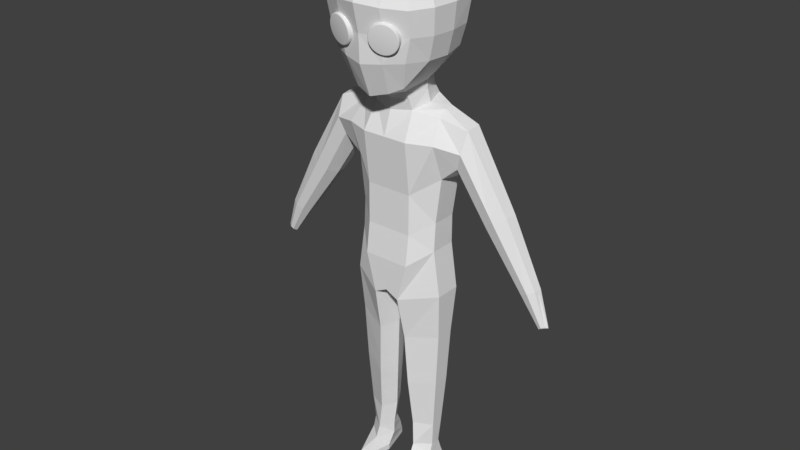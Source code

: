 # Source: PlayerRggedMirrorApplied.blend  (saved by Blender 2.79.0; exported with 4.5.12 LTS)
import bpy
from mathutils import Matrix  # noqa: F401  (used for matrix-valued properties, if any)

bpy.ops.wm.read_factory_settings(use_empty=True)
scene = bpy.context.scene
scene.name = 'Scene'

# ---- collections
col_collection_1 = bpy.data.collections.new('Collection 1'); scene.collection.children.link(col_collection_1)

# ---- world
world_world = bpy.data.worlds.new('World'); scene.world = world_world
world_world.color = (0.05088, 0.05088, 0.05088)
world_world.use_sun_shadow = False
world_world.sun_shadow_jitter_overblur = 0.0
world_world.cycles.sampling_method = 'MANUAL'

# ---- meshes
me_sphere_002 = bpy.data.meshes.new('Sphere.002')
me_sphere_002.from_pydata([(0.0418, 0.6409, 0.5274), (0.1673, 0.6829, 0.4873), (0.2831, 0.7217, 0.422), (0.3845, 0.7556, 0.3343), (0.4677, 0.7835, 0.2273), (0.5296, 0.8042, 0.1053), (0.5676, 0.8169, -0.0271), (0.5805, 0.8212, -0.1648), (0.5676, 0.8169, -0.3025), (0.5296, 0.8042, -0.4349), (0.4677, 0.7835, -0.5569), (0.3845, 0.7556, -0.6639), (0.2831, 0.7217, -0.7516), (0.1673, 0.6829, -0.8168), (0.0418, 0.6409, -0.857), (-0.08877, 0.5972, -0.8706), (-0.08877, 0.5972, 0.541), (-0.2193, 0.5535, 0.5274), (-0.3449, 0.5115, 0.4873), (-0.4606, 0.4727, 0.422), (-0.562, 0.4388, 0.3343), (-0.6453, 0.4109, 0.2273), (-0.7071, 0.3902, 0.1053), (-0.7452, 0.3775, -0.0271), (-0.758, 0.3732, -0.1648), (-0.7452, 0.3775, -0.3025), (-0.7071, 0.3902, -0.4349), (-0.6453, 0.4109, -0.5569), (-0.562, 0.4388, -0.6639), (-0.4606, 0.4727, -0.7516), (-0.3449, 0.5115, -0.8168), (-0.2193, 0.5535, -0.857), (0.1464, 0.3285, 0.5274), (0.153, 0.2781, 0.4783), (0.1517, 0.3101, 0.5237), (0.1549, 0.2941, 0.513), (0.1553, 0.2829, 0.4971), (0.2696, 0.3171, 0.441), (0.2719, 0.3705, 0.4873), (0.2753, 0.323, 0.4587), (0.2778, 0.3353, 0.4737), (0.2766, 0.3519, 0.4837), (0.3771, 0.3531, 0.3804), (0.3876, 0.4092, 0.422), (0.386, 0.3601, 0.3963), (0.3911, 0.3732, 0.4098), (0.3917, 0.3905, 0.4189), (0.4713, 0.3846, 0.2988), (0.4891, 0.4432, 0.3343), (0.4829, 0.3925, 0.3124), (0.4904, 0.4064, 0.3239), (0.4926, 0.4242, 0.3316), (0.5486, 0.4105, 0.1995), (0.5723, 0.4711, 0.2273), (0.5625, 0.4192, 0.2101), (0.5719, 0.4337, 0.2192), (0.5754, 0.4519, 0.2252), (0.6061, 0.4297, 0.08612), (0.6341, 0.4918, 0.1053), (0.6217, 0.439, 0.09346), (0.6325, 0.454, 0.09968), (0.6369, 0.4725, 0.1038), (0.6414, 0.4416, -0.03688), (0.6722, 0.5045, -0.0271), (0.6581, 0.4512, -0.03314), (0.6698, 0.4665, -0.02996), (0.6747, 0.4852, -0.02784), (0.6534, 0.4456, -0.1648), (0.6851, 0.5088, -0.1648), (0.6704, 0.4553, -0.1648), (0.6824, 0.4707, -0.1648), (0.6875, 0.4895, -0.1648), (0.6414, 0.4416, -0.2927), (0.6722, 0.5045, -0.3025), (0.6581, 0.4512, -0.2964), (0.6698, 0.4665, -0.2996), (0.6747, 0.4852, -0.3017), (0.6061, 0.4297, -0.4157), (0.6341, 0.4918, -0.4349), (0.6217, 0.439, -0.423), (0.6325, 0.454, -0.4293), (0.6369, 0.4725, -0.4334), (0.5486, 0.4105, -0.529), (0.5723, 0.4711, -0.5569), (0.5625, 0.4192, -0.5397), (0.5719, 0.4337, -0.5487), (0.5754, 0.4519, -0.5548), (0.4713, 0.3846, -0.6284), (0.4891, 0.4432, -0.6639), (0.4829, 0.3925, -0.642), (0.4904, 0.4064, -0.6535), (0.4926, 0.4242, -0.6612), (0.3771, 0.3531, -0.7099), (0.3876, 0.4092, -0.7516), (0.386, 0.3601, -0.7259), (0.3911, 0.3732, -0.7394), (0.3917, 0.3905, -0.7485), (0.2696, 0.3171, -0.7705), (0.2719, 0.3705, -0.8168), (0.2753, 0.323, -0.7883), (0.2778, 0.3353, -0.8033), (0.2766, 0.3519, -0.8133), (0.1529, 0.2781, -0.8078), (0.1464, 0.3285, -0.857), (0.1553, 0.2829, -0.8267), (0.1549, 0.2941, -0.8426), (0.1517, 0.3101, -0.8533), (-0.08964, 0.1969, 0.4783), (-0.1148, 0.2411, 0.5274), (-0.09439, 0.1993, 0.4971), (-0.1008, 0.2085, 0.513), (-0.108, 0.2232, 0.5237), (-0.2403, 0.199, 0.4873), (-0.2063, 0.1578, 0.441), (-0.2329, 0.1814, 0.4837), (-0.2238, 0.1674, 0.4737), (-0.2144, 0.1591, 0.4587), (-0.356, 0.1603, 0.422), (-0.3138, 0.1218, 0.3804), (-0.3479, 0.1429, 0.4189), (-0.3371, 0.1294, 0.4098), (-0.3251, 0.122, 0.3963), (-0.4574, 0.1263, 0.3343), (-0.408, 0.09029, 0.2988), (-0.4488, 0.1091, 0.3316), (-0.4364, 0.09619, 0.3239), (-0.422, 0.08958, 0.3124), (-0.5407, 0.09848, 0.2273), (-0.4853, 0.0644, 0.1995), (-0.5316, 0.08138, 0.2252), (-0.5179, 0.0689, 0.2192), (-0.5016, 0.06294, 0.2101), (-0.6025, 0.07777, 0.1053), (-0.5428, 0.04517, 0.08612), (-0.5931, 0.06079, 0.1038), (-0.5784, 0.04863, 0.09968), (-0.5608, 0.04314, 0.09346), (-0.6406, 0.06503, -0.0271), (-0.5781, 0.03332, -0.03688), (-0.631, 0.04811, -0.02784), (-0.6157, 0.03614, -0.02996), (-0.5972, 0.03095, -0.03313), (-0.6535, 0.06072, -0.1648), (-0.5901, 0.02933, -0.1648), (-0.6438, 0.04383, -0.1648), (-0.6283, 0.03193, -0.1648), (-0.6095, 0.02684, -0.1648), (-0.6406, 0.06503, -0.3025), (-0.5781, 0.03332, -0.2927), (-0.631, 0.04811, -0.3017), (-0.6157, 0.03614, -0.2996), (-0.5972, 0.03095, -0.2964), (-0.6025, 0.07777, -0.4349), (-0.5428, 0.04517, -0.4157), (-0.5931, 0.06079, -0.4334), (-0.5784, 0.04863, -0.4293), (-0.5608, 0.04314, -0.423), (-0.5407, 0.09848, -0.5569), (-0.4853, 0.0644, -0.529), (-0.5316, 0.08138, -0.5548), (-0.5179, 0.0689, -0.5487), (-0.5016, 0.06294, -0.5397), (-0.4574, 0.1263, -0.6639), (-0.408, 0.09029, -0.6284), (-0.4488, 0.1091, -0.6612), (-0.4364, 0.09619, -0.6535), (-0.422, 0.08958, -0.642), (-0.356, 0.1603, -0.7516), (-0.3138, 0.1218, -0.7099), (-0.3479, 0.1429, -0.7485), (-0.3371, 0.1294, -0.7394), (-0.3251, 0.122, -0.7259), (-0.2403, 0.199, -0.8168), (-0.2063, 0.1578, -0.7705), (-0.2329, 0.1814, -0.8133), (-0.2238, 0.1674, -0.8033), (-0.2144, 0.1591, -0.7883), (-0.1148, 0.2411, -0.857), (-0.08964, 0.1969, -0.8078), (-0.108, 0.2232, -0.8533), (-0.1008, 0.2085, -0.8426), (-0.09439, 0.1993, -0.8267), (0.01582, 0.2848, 0.541), (0.03165, 0.2375, 0.4909), (0.02188, 0.2667, 0.5372), (0.02702, 0.2513, 0.5263), (0.03045, 0.2411, 0.51), (0.03165, 0.2375, -0.8204), (0.01582, 0.2848, -0.8706), (0.03045, 0.2411, -0.8396), (0.02702, 0.2513, -0.8559), (0.02188, 0.2667, -0.8668)], [], [(1, 2, 3, 4, 5, 6, 7, 8, 9, 10, 11, 12, 13, 14, 15, 31, 30, 29, 28, 27, 26, 25, 24, 23, 22, 21, 20, 19, 18, 17, 16, 0), (0, 16, 182, 32), (13, 12, 93, 98), (29, 30, 172, 167), (14, 13, 98, 103), (30, 31, 177, 172), (15, 14, 103, 188), (37, 33, 183, 107, 113, 118, 123, 128, 133, 138, 143, 148, 153, 158, 163, 168, 173, 178, 187, 102, 97, 92, 87, 82, 77, 72, 67, 62, 57, 52, 47, 42), (31, 15, 188, 177), (16, 17, 108, 182), (3, 2, 43, 48), (2, 1, 38, 43), (19, 20, 122, 117), (4, 3, 48, 53), (17, 18, 112, 108), (20, 21, 127, 122), (5, 4, 53, 58), (18, 19, 117, 112), (21, 22, 132, 127), (6, 5, 58, 63), (22, 23, 137, 132), (7, 6, 63, 68), (23, 24, 142, 137), (8, 7, 68, 73), (24, 25, 147, 142), (9, 8, 73, 78), (25, 26, 152, 147), (10, 9, 78, 83), (26, 27, 157, 152), (11, 10, 83, 88), (27, 28, 162, 157), (12, 11, 88, 93), (28, 29, 167, 162), (33, 37, 39, 36), (36, 39, 40, 35), (35, 40, 41, 34), (34, 41, 38, 32), (37, 42, 44, 39), (39, 44, 45, 40), (40, 45, 46, 41), (41, 46, 43, 38), (42, 47, 49, 44), (44, 49, 50, 45), (45, 50, 51, 46), (46, 51, 48, 43), (47, 52, 54, 49), (49, 54, 55, 50), (50, 55, 56, 51), (51, 56, 53, 48), (52, 57, 59, 54), (54, 59, 60, 55), (55, 60, 61, 56), (56, 61, 58, 53), (57, 62, 64, 59), (59, 64, 65, 60), (60, 65, 66, 61), (61, 66, 63, 58), (62, 67, 69, 64), (64, 69, 70, 65), (65, 70, 71, 66), (66, 71, 68, 63), (67, 72, 74, 69), (69, 74, 75, 70), (70, 75, 76, 71), (71, 76, 73, 68), (72, 77, 79, 74), (74, 79, 80, 75), (75, 80, 81, 76), (76, 81, 78, 73), (77, 82, 84, 79), (79, 84, 85, 80), (80, 85, 86, 81), (81, 86, 83, 78), (82, 87, 89, 84), (84, 89, 90, 85), (85, 90, 91, 86), (86, 91, 88, 83), (87, 92, 94, 89), (89, 94, 95, 90), (90, 95, 96, 91), (91, 96, 93, 88), (92, 97, 99, 94), (94, 99, 100, 95), (95, 100, 101, 96), (96, 101, 98, 93), (97, 102, 104, 99), (99, 104, 105, 100), (100, 105, 106, 101), (101, 106, 103, 98), (108, 112, 114, 111), (111, 114, 115, 110), (110, 115, 116, 109), (109, 116, 113, 107), (112, 117, 119, 114), (114, 119, 120, 115), (115, 120, 121, 116), (116, 121, 118, 113), (117, 122, 124, 119), (119, 124, 125, 120), (120, 125, 126, 121), (121, 126, 123, 118), (122, 127, 129, 124), (124, 129, 130, 125), (125, 130, 131, 126), (126, 131, 128, 123), (127, 132, 134, 129), (129, 134, 135, 130), (130, 135, 136, 131), (131, 136, 133, 128), (132, 137, 139, 134), (134, 139, 140, 135), (135, 140, 141, 136), (136, 141, 138, 133), (137, 142, 144, 139), (139, 144, 145, 140), (140, 145, 146, 141), (141, 146, 143, 138), (142, 147, 149, 144), (144, 149, 150, 145), (145, 150, 151, 146), (146, 151, 148, 143), (147, 152, 154, 149), (149, 154, 155, 150), (150, 155, 156, 151), (151, 156, 153, 148), (152, 157, 159, 154), (154, 159, 160, 155), (155, 160, 161, 156), (156, 161, 158, 153), (157, 162, 164, 159), (159, 164, 165, 160), (160, 165, 166, 161), (161, 166, 163, 158), (162, 167, 169, 164), (164, 169, 170, 165), (165, 170, 171, 166), (166, 171, 168, 163), (167, 172, 174, 169), (169, 174, 175, 170), (170, 175, 176, 171), (171, 176, 173, 168), (172, 177, 179, 174), (174, 179, 180, 175), (175, 180, 181, 176), (176, 181, 178, 173), (183, 33, 36, 186), (186, 36, 35, 185), (185, 35, 34, 184), (184, 34, 32, 182), (102, 187, 189, 104), (104, 189, 190, 105), (105, 190, 191, 106), (106, 191, 188, 103), (182, 108, 111, 184), (184, 111, 110, 185), (185, 110, 109, 186), (186, 109, 107, 183), (177, 188, 191, 179), (179, 191, 190, 180), (180, 190, 189, 181), (181, 189, 187, 178), (1, 0, 32, 38)])
me_sphere_002.polygons.foreach_set('use_smooth', [True] * 162)
me_sphere_002.use_remesh_preserve_volume = False
me_sphere_002.use_remesh_preserve_attributes = False
me_sphere_002.use_mirror_vertex_groups = False
me_sphere_002.update()
me_sphere_001 = bpy.data.meshes.new('Sphere.001')
me_sphere_001.from_pydata([(0.0418, 0.6409, 0.5274), (0.1673, 0.6829, 0.4873), (0.2831, 0.7217, 0.422), (0.3845, 0.7556, 0.3343), (0.4677, 0.7835, 0.2273), (0.5296, 0.8042, 0.1053), (0.5676, 0.8169, -0.0271), (0.5805, 0.8212, -0.1648), (0.5676, 0.8169, -0.3025), (0.5296, 0.8042, -0.4349), (0.4677, 0.7835, -0.5569), (0.3845, 0.7556, -0.6639), (0.2831, 0.7217, -0.7516), (0.1673, 0.6829, -0.8168), (0.0418, 0.6409, -0.857), (-0.08877, 0.5972, -0.8706), (-0.08877, 0.5972, 0.541), (-0.2193, 0.5535, 0.5274), (-0.3449, 0.5115, 0.4873), (-0.4606, 0.4727, 0.422), (-0.562, 0.4388, 0.3343), (-0.6453, 0.4109, 0.2273), (-0.7071, 0.3902, 0.1053), (-0.7452, 0.3775, -0.0271), (-0.758, 0.3732, -0.1648), (-0.7452, 0.3775, -0.3025), (-0.7071, 0.3902, -0.4349), (-0.6453, 0.4109, -0.5569), (-0.562, 0.4388, -0.6639), (-0.4606, 0.4727, -0.7516), (-0.3449, 0.5115, -0.8168), (-0.2193, 0.5535, -0.857), (0.1464, 0.3285, 0.5274), (0.153, 0.2781, 0.4783), (0.1517, 0.3101, 0.5237), (0.1549, 0.2941, 0.513), (0.1553, 0.2829, 0.4971), (0.2696, 0.3171, 0.441), (0.2719, 0.3705, 0.4873), (0.2753, 0.323, 0.4587), (0.2778, 0.3353, 0.4737), (0.2766, 0.3519, 0.4837), (0.3771, 0.3531, 0.3804), (0.3876, 0.4092, 0.422), (0.386, 0.3601, 0.3963), (0.3911, 0.3732, 0.4098), (0.3917, 0.3905, 0.4189), (0.4713, 0.3846, 0.2988), (0.4891, 0.4432, 0.3343), (0.4829, 0.3925, 0.3124), (0.4904, 0.4064, 0.3239), (0.4926, 0.4242, 0.3316), (0.5486, 0.4105, 0.1995), (0.5723, 0.4711, 0.2273), (0.5625, 0.4192, 0.2101), (0.5719, 0.4337, 0.2192), (0.5754, 0.4519, 0.2252), (0.6061, 0.4297, 0.08612), (0.6341, 0.4918, 0.1053), (0.6217, 0.439, 0.09346), (0.6325, 0.454, 0.09968), (0.6369, 0.4725, 0.1038), (0.6414, 0.4416, -0.03688), (0.6722, 0.5045, -0.0271), (0.6581, 0.4512, -0.03314), (0.6698, 0.4665, -0.02996), (0.6747, 0.4852, -0.02784), (0.6534, 0.4456, -0.1648), (0.6851, 0.5088, -0.1648), (0.6704, 0.4553, -0.1648), (0.6824, 0.4707, -0.1648), (0.6875, 0.4895, -0.1648), (0.6414, 0.4416, -0.2927), (0.6722, 0.5045, -0.3025), (0.6581, 0.4512, -0.2964), (0.6698, 0.4665, -0.2996), (0.6747, 0.4852, -0.3017), (0.6061, 0.4297, -0.4157), (0.6341, 0.4918, -0.4349), (0.6217, 0.439, -0.423), (0.6325, 0.454, -0.4293), (0.6369, 0.4725, -0.4334), (0.5486, 0.4105, -0.529), (0.5723, 0.4711, -0.5569), (0.5625, 0.4192, -0.5397), (0.5719, 0.4337, -0.5487), (0.5754, 0.4519, -0.5548), (0.4713, 0.3846, -0.6284), (0.4891, 0.4432, -0.6639), (0.4829, 0.3925, -0.642), (0.4904, 0.4064, -0.6535), (0.4926, 0.4242, -0.6612), (0.3771, 0.3531, -0.7099), (0.3876, 0.4092, -0.7516), (0.386, 0.3601, -0.7259), (0.3911, 0.3732, -0.7394), (0.3917, 0.3905, -0.7485), (0.2696, 0.3171, -0.7705), (0.2719, 0.3705, -0.8168), (0.2753, 0.323, -0.7883), (0.2778, 0.3353, -0.8033), (0.2766, 0.3519, -0.8133), (0.1529, 0.2781, -0.8078), (0.1464, 0.3285, -0.857), (0.1553, 0.2829, -0.8267), (0.1549, 0.2941, -0.8426), (0.1517, 0.3101, -0.8533), (-0.08964, 0.1969, 0.4783), (-0.1148, 0.2411, 0.5274), (-0.09439, 0.1993, 0.4971), (-0.1008, 0.2085, 0.513), (-0.108, 0.2232, 0.5237), (-0.2403, 0.199, 0.4873), (-0.2063, 0.1578, 0.441), (-0.2329, 0.1814, 0.4837), (-0.2238, 0.1674, 0.4737), (-0.2144, 0.1591, 0.4587), (-0.356, 0.1603, 0.422), (-0.3138, 0.1218, 0.3804), (-0.3479, 0.1429, 0.4189), (-0.3371, 0.1294, 0.4098), (-0.3251, 0.122, 0.3963), (-0.4574, 0.1263, 0.3343), (-0.408, 0.09029, 0.2988), (-0.4488, 0.1091, 0.3316), (-0.4364, 0.09619, 0.3239), (-0.422, 0.08958, 0.3124), (-0.5407, 0.09848, 0.2273), (-0.4853, 0.0644, 0.1995), (-0.5316, 0.08138, 0.2252), (-0.5179, 0.0689, 0.2192), (-0.5016, 0.06294, 0.2101), (-0.6025, 0.07777, 0.1053), (-0.5428, 0.04517, 0.08612), (-0.5931, 0.06079, 0.1038), (-0.5784, 0.04863, 0.09968), (-0.5608, 0.04314, 0.09346), (-0.6406, 0.06503, -0.0271), (-0.5781, 0.03332, -0.03688), (-0.631, 0.04811, -0.02784), (-0.6157, 0.03614, -0.02996), (-0.5972, 0.03095, -0.03313), (-0.6535, 0.06072, -0.1648), (-0.5901, 0.02933, -0.1648), (-0.6438, 0.04383, -0.1648), (-0.6283, 0.03193, -0.1648), (-0.6095, 0.02684, -0.1648), (-0.6406, 0.06503, -0.3025), (-0.5781, 0.03332, -0.2927), (-0.631, 0.04811, -0.3017), (-0.6157, 0.03614, -0.2996), (-0.5972, 0.03095, -0.2964), (-0.6025, 0.07777, -0.4349), (-0.5428, 0.04517, -0.4157), (-0.5931, 0.06079, -0.4334), (-0.5784, 0.04863, -0.4293), (-0.5608, 0.04314, -0.423), (-0.5407, 0.09848, -0.5569), (-0.4853, 0.0644, -0.529), (-0.5316, 0.08138, -0.5548), (-0.5179, 0.0689, -0.5487), (-0.5016, 0.06294, -0.5397), (-0.4574, 0.1263, -0.6639), (-0.408, 0.09029, -0.6284), (-0.4488, 0.1091, -0.6612), (-0.4364, 0.09619, -0.6535), (-0.422, 0.08958, -0.642), (-0.356, 0.1603, -0.7516), (-0.3138, 0.1218, -0.7099), (-0.3479, 0.1429, -0.7485), (-0.3371, 0.1294, -0.7394), (-0.3251, 0.122, -0.7259), (-0.2403, 0.199, -0.8168), (-0.2063, 0.1578, -0.7705), (-0.2329, 0.1814, -0.8133), (-0.2238, 0.1674, -0.8033), (-0.2144, 0.1591, -0.7883), (-0.1148, 0.2411, -0.857), (-0.08964, 0.1969, -0.8078), (-0.108, 0.2232, -0.8533), (-0.1008, 0.2085, -0.8426), (-0.09439, 0.1993, -0.8267), (0.01582, 0.2848, 0.541), (0.03165, 0.2375, 0.4909), (0.02188, 0.2667, 0.5372), (0.02702, 0.2513, 0.5263), (0.03045, 0.2411, 0.51), (0.03165, 0.2375, -0.8204), (0.01582, 0.2848, -0.8706), (0.03045, 0.2411, -0.8396), (0.02702, 0.2513, -0.8559), (0.02188, 0.2667, -0.8668)], [], [(1, 2, 3, 4, 5, 6, 7, 8, 9, 10, 11, 12, 13, 14, 15, 31, 30, 29, 28, 27, 26, 25, 24, 23, 22, 21, 20, 19, 18, 17, 16, 0), (0, 16, 182, 32), (13, 12, 93, 98), (29, 30, 172, 167), (14, 13, 98, 103), (30, 31, 177, 172), (15, 14, 103, 188), (37, 33, 183, 107, 113, 118, 123, 128, 133, 138, 143, 148, 153, 158, 163, 168, 173, 178, 187, 102, 97, 92, 87, 82, 77, 72, 67, 62, 57, 52, 47, 42), (31, 15, 188, 177), (16, 17, 108, 182), (3, 2, 43, 48), (2, 1, 38, 43), (19, 20, 122, 117), (4, 3, 48, 53), (17, 18, 112, 108), (20, 21, 127, 122), (5, 4, 53, 58), (18, 19, 117, 112), (21, 22, 132, 127), (6, 5, 58, 63), (22, 23, 137, 132), (7, 6, 63, 68), (23, 24, 142, 137), (8, 7, 68, 73), (24, 25, 147, 142), (9, 8, 73, 78), (25, 26, 152, 147), (10, 9, 78, 83), (26, 27, 157, 152), (11, 10, 83, 88), (27, 28, 162, 157), (12, 11, 88, 93), (28, 29, 167, 162), (33, 37, 39, 36), (36, 39, 40, 35), (35, 40, 41, 34), (34, 41, 38, 32), (37, 42, 44, 39), (39, 44, 45, 40), (40, 45, 46, 41), (41, 46, 43, 38), (42, 47, 49, 44), (44, 49, 50, 45), (45, 50, 51, 46), (46, 51, 48, 43), (47, 52, 54, 49), (49, 54, 55, 50), (50, 55, 56, 51), (51, 56, 53, 48), (52, 57, 59, 54), (54, 59, 60, 55), (55, 60, 61, 56), (56, 61, 58, 53), (57, 62, 64, 59), (59, 64, 65, 60), (60, 65, 66, 61), (61, 66, 63, 58), (62, 67, 69, 64), (64, 69, 70, 65), (65, 70, 71, 66), (66, 71, 68, 63), (67, 72, 74, 69), (69, 74, 75, 70), (70, 75, 76, 71), (71, 76, 73, 68), (72, 77, 79, 74), (74, 79, 80, 75), (75, 80, 81, 76), (76, 81, 78, 73), (77, 82, 84, 79), (79, 84, 85, 80), (80, 85, 86, 81), (81, 86, 83, 78), (82, 87, 89, 84), (84, 89, 90, 85), (85, 90, 91, 86), (86, 91, 88, 83), (87, 92, 94, 89), (89, 94, 95, 90), (90, 95, 96, 91), (91, 96, 93, 88), (92, 97, 99, 94), (94, 99, 100, 95), (95, 100, 101, 96), (96, 101, 98, 93), (97, 102, 104, 99), (99, 104, 105, 100), (100, 105, 106, 101), (101, 106, 103, 98), (108, 112, 114, 111), (111, 114, 115, 110), (110, 115, 116, 109), (109, 116, 113, 107), (112, 117, 119, 114), (114, 119, 120, 115), (115, 120, 121, 116), (116, 121, 118, 113), (117, 122, 124, 119), (119, 124, 125, 120), (120, 125, 126, 121), (121, 126, 123, 118), (122, 127, 129, 124), (124, 129, 130, 125), (125, 130, 131, 126), (126, 131, 128, 123), (127, 132, 134, 129), (129, 134, 135, 130), (130, 135, 136, 131), (131, 136, 133, 128), (132, 137, 139, 134), (134, 139, 140, 135), (135, 140, 141, 136), (136, 141, 138, 133), (137, 142, 144, 139), (139, 144, 145, 140), (140, 145, 146, 141), (141, 146, 143, 138), (142, 147, 149, 144), (144, 149, 150, 145), (145, 150, 151, 146), (146, 151, 148, 143), (147, 152, 154, 149), (149, 154, 155, 150), (150, 155, 156, 151), (151, 156, 153, 148), (152, 157, 159, 154), (154, 159, 160, 155), (155, 160, 161, 156), (156, 161, 158, 153), (157, 162, 164, 159), (159, 164, 165, 160), (160, 165, 166, 161), (161, 166, 163, 158), (162, 167, 169, 164), (164, 169, 170, 165), (165, 170, 171, 166), (166, 171, 168, 163), (167, 172, 174, 169), (169, 174, 175, 170), (170, 175, 176, 171), (171, 176, 173, 168), (172, 177, 179, 174), (174, 179, 180, 175), (175, 180, 181, 176), (176, 181, 178, 173), (183, 33, 36, 186), (186, 36, 35, 185), (185, 35, 34, 184), (184, 34, 32, 182), (102, 187, 189, 104), (104, 189, 190, 105), (105, 190, 191, 106), (106, 191, 188, 103), (182, 108, 111, 184), (184, 111, 110, 185), (185, 110, 109, 186), (186, 109, 107, 183), (177, 188, 191, 179), (179, 191, 190, 180), (180, 190, 189, 181), (181, 189, 187, 178), (1, 0, 32, 38)])
me_sphere_001.polygons.foreach_set('use_smooth', [True] * 162)
me_sphere_001.use_remesh_preserve_volume = False
me_sphere_001.use_remesh_preserve_attributes = False
me_sphere_001.use_mirror_vertex_groups = False
me_sphere_001.update()
me_cube_001 = bpy.data.meshes.new('Cube.001')
me_cube_001.from_pydata([(1.177, -0.1931, 7.116), (1.334, -0.1393, 9.168), (1.177, 0.5443, 7.116), (1.334, 0.5911, 9.192), (1.177, 0.4291, 10.93), (1.177, -0.0549, 10.72), (1.177, 0.5443, 7.916), (1.177, -0.1432, 7.916), (1.317, -0.4886, 10.15), (1.177, 0.7961, 10.15), (0.5175, 1.053, 8.684), (0.6504, -0.6993, 6.706), (0.5175, 1.0, 6.706), (0.6504, -0.5754, 8.684), (0.5412, 0.7458, 11.03), (0.5745, -0.3515, 10.87), (0.6504, -0.5843, 7.563), (0.5175, 1.0, 7.563), (0.5175, 1.142, 10.15), (0.6504, -0.7402, 10.15), (1.366, -0.1931, 5.839), (1.366, 0.5443, 5.839), (0.3732, -0.6993, 5.618), (0.3732, 1.0, 5.618), (1.098, -0.008841, 1.516), (1.098, 0.347, 1.516), (0.5723, -0.2531, 1.516), (0.5723, 0.5669, 1.516), (1.294, -0.09246, 4.511), (1.294, 0.4365, 4.511), (0.4196, 0.6013, 4.387), (0.4196, -0.4556, 4.372), (1.208, -0.0639, 2.988), (0.4901, -0.3865, 2.896), (1.208, 0.4059, 2.988), (0.4901, 0.5932, 2.896), (1.044, 0.02619, 0.8194), (1.044, 0.3095, 0.8194), (0.6259, -0.3003, 0.8194), (0.6259, 0.4846, 0.8194), (1.044, -0.06638, 0.5175), (1.044, 0.4086, 0.5175), (0.6259, -0.4491, 0.5175), (0.6259, 0.6267, 0.5175), (1.044, -0.2006, 0.178), (1.044, 0.5523, 0.178), (0.5702, -0.92, 0.178), (0.6259, 0.7158, 0.178), (1.044, -0.2006, 0.008165), (1.044, 0.5523, 0.008165), (0.5702, -0.92, 0.008165), (0.6259, 0.7158, 0.008165), (0.1453, 0.1504, 5.618), (0.3443, 0.1569, 1.516), (0.1916, 0.07285, 4.38), (0.2621, 0.1033, 2.896), (1.048, 0.1678, 0.8194), (0.3979, 0.09211, 0.8194), (1.044, 0.1711, 0.5175), (0.3979, 0.08883, 0.5175), (1.044, 0.1759, 0.178), (0.3979, -0.1423, 0.178), (1.044, 0.1759, 0.008165), (0.3979, -0.1423, 0.008165), (0.8454, -0.8833, 0.008165), (0.8464, -0.8549, 0.178), (0.8441, -0.2495, 0.5175), (1.177, 0.1756, 7.116), (1.334, 0.2259, 9.18), (1.177, 0.1871, 10.89), (1.177, 0.2005, 7.916), (3.908, -0.01769, 6.808), (0.7172, 0.1754, 10.96), (1.366, 0.1756, 5.839), (1.098, 0.1691, 1.516), (1.294, 0.172, 4.511), (1.208, 0.171, 2.988), (4.068, 0.09465, 6.883), (3.908, 0.4753, 6.808), (4.097, 0.3112, 6.896), (3.708, 0.02795, 6.715), (3.592, 0.3836, 6.66), (3.587, 0.2202, 6.658), (4.082, 0.2029, 6.889), (2.015, 0.4021, 10.64), (1.967, 0.7226, 10.03), (2.008, -0.02054, 10.58), (2.012, 0.1908, 10.61), (1.967, -0.2532, 10.03), (1.718, 0.5436, 9.317), (1.717, 0.2246, 9.308), (1.813, -0.1507, 9.583), (2.651, -0.0614, 8.246), (2.473, 0.2224, 8.157), (3.2, 0.1968, 8.622), (2.94, 0.599, 8.391), (2.479, 0.4636, 8.161), (2.94, -0.1354, 8.391), (3.184, 0.03705, 8.611), (3.217, 0.3566, 8.632), (0.5328, -0.4269, 11.15), (0.5053, 0.5932, 11.32), (0.6504, 0.1415, 11.29), (0.6375, 1.489, 13.64), (0.5591, 1.198, 12.49), (1.32, 0.5001, 12.45), (1.588, 0.5635, 13.68), (1.588, -0.8213, 13.69), (1.319, -0.6622, 12.35), (0.5584, -1.447, 12.3), (0.6375, -1.636, 13.68), (0.514, 0.5529, 11.57), (0.4799, -0.5247, 11.37), (0.704, 0.5769, 14.68), (0.704, -0.7443, 14.72), (0.6665, 1.275, 13.02), (1.51, 0.4838, 13.03), (1.683, -0.1475, 13.71), (1.51, -0.7372, 13.0), (1.405, -0.08182, 12.37), (0.6663, -1.485, 12.98), (0.6466, 0.119, 11.55), (0.74, -0.1041, 14.78), (0.4759, 0.8921, 12.06), (0.6601, 1.108, 14.46), (1.255, 1.16, 13.63), (1.042, 0.9241, 12.52), (0.9453, -0.5489, 11.86), (0.9464, 0.5012, 12.01), (1.256, 0.4963, 14.49), (1.256, -0.724, 14.53), (1.255, -1.353, 13.66), (1.041, -1.19, 12.35), (0.4748, -1.131, 11.48), (0.6602, -1.231, 14.53), (1.6, -0.1275, 13.02), (1.21, 0.9877, 13.03), (1.013, 0.005147, 11.88), (1.323, -0.1418, 14.56), (1.21, -1.229, 12.99), (0.8265, -0.9859, 11.65), (1.072, -1.078, 14.36), (0.8277, 0.7426, 12.18), (1.072, 0.8998, 14.32), (4.223, 0.1241, 5.876), (4.294, 0.1015, 5.941), (4.294, 0.3459, 5.941), (4.386, 0.3056, 5.956), (4.373, 0.1572, 5.979), (4.17, 0.3104, 5.865), (4.194, 0.2303, 5.807), (4.44, 0.2217, 5.949), (2.366, 0.4754, 8.331), (2.796, -0.1528, 8.633), (3.01, 0.02855, 8.902), (3.04, 0.3634, 8.929), (2.796, 0.6172, 8.633), (3.025, 0.196, 8.915), (2.361, 0.2228, 8.327), (2.527, -0.07458, 8.443), (2.832, -0.04604, 7.982), (2.664, 0.2221, 7.899), (3.352, 0.1979, 8.324), (3.106, 0.5777, 8.119), (3.368, 0.3488, 8.334), (3.335, 0.04695, 8.314), (3.106, -0.1152, 8.119), (2.67, 0.4498, 7.903), (1.23, 0.4138, 3.38), (0.4719, 0.5953, 3.28), (1.23, -0.07125, 3.38), (0.4719, -0.4043, 3.276), (0.244, 0.0955, 3.278), (1.23, 0.1713, 3.38), (1.177, -0.04823, 2.569), (0.5135, -0.3485, 2.503), (1.177, 0.3892, 2.569), (0.5135, 0.5857, 2.503), (0.2855, 0.1186, 2.503), (1.177, 0.1705, 2.569), (-1.177, -0.1931, 7.116), (-1.334, -0.1393, 9.168), (-1.177, 0.5443, 7.116), (-1.334, 0.5911, 9.192), (0.0, 1.0, 6.706), (0.0, 1.053, 8.684), (0.0, -0.6993, 6.706), (0.0, -0.5754, 8.684), (0.0, 0.8524, 10.96), (-1.177, 0.4291, 10.93), (-1.177, -0.0549, 10.72), (0.0, -0.5016, 10.8), (-1.177, 0.5443, 7.916), (-1.177, -0.1432, 7.916), (0.0, -0.5843, 7.563), (0.0, 1.0, 7.563), (0.0, 1.142, 10.15), (-1.317, -0.4886, 10.15), (0.0, -0.7402, 10.15), (-1.177, 0.7961, 10.15), (-0.5175, 1.053, 8.684), (-0.6504, -0.6993, 6.706), (-0.5175, 1.0, 6.706), (-0.6504, -0.5754, 8.684), (-0.5412, 0.7458, 11.03), (-0.5745, -0.3515, 10.87), (-0.6504, -0.5843, 7.563), (-0.5175, 1.0, 7.563), (-0.5175, 1.142, 10.15), (-0.6504, -0.7402, 10.15), (-1.366, -0.1931, 5.839), (-1.366, 0.5443, 5.839), (0.0, 1.0, 5.804), (0.0, -0.6993, 5.804), (-0.3732, -0.6993, 5.618), (-0.3732, 1.0, 5.618), (-1.098, -0.008841, 1.516), (-1.098, 0.347, 1.516), (-0.5723, -0.2531, 1.516), (-0.5723, 0.5669, 1.516), (-1.294, -0.09246, 4.511), (-1.294, 0.4365, 4.511), (-0.4196, 0.6013, 4.387), (-0.4196, -0.4556, 4.372), (-1.208, -0.0639, 2.988), (-0.4901, -0.3865, 2.896), (-1.208, 0.4059, 2.988), (-0.4901, 0.5932, 2.896), (-1.044, 0.02619, 0.8194), (-1.044, 0.3095, 0.8194), (-0.6259, -0.3003, 0.8194), (-0.6259, 0.4846, 0.8194), (-1.044, -0.06638, 0.5175), (-1.044, 0.4086, 0.5175), (-0.6259, -0.4491, 0.5175), (-0.6259, 0.6267, 0.5175), (-1.044, -0.2006, 0.178), (-1.044, 0.5523, 0.178), (-0.5702, -0.92, 0.178), (-0.6259, 0.7158, 0.178), (-1.044, -0.2006, 0.008165), (-1.044, 0.5523, 0.008165), (-0.5702, -0.92, 0.008165), (-0.6259, 0.7158, 0.008165), (0.0, 0.1504, 5.804), (-0.1453, 0.1504, 5.618), (-0.3443, 0.1569, 1.516), (-0.1916, 0.07285, 4.38), (-0.2621, 0.1033, 2.896), (-1.048, 0.1678, 0.8194), (-0.3979, 0.09211, 0.8194), (-1.044, 0.1711, 0.5175), (-0.3979, 0.08883, 0.5175), (-1.044, 0.1759, 0.178), (-0.3979, -0.1423, 0.178), (-1.044, 0.1759, 0.008165), (-0.3979, -0.1423, 0.008165), (-0.8454, -0.8833, 0.008165), (-0.8464, -0.8549, 0.178), (-0.8441, -0.2495, 0.5175), (-1.177, 0.1756, 7.116), (-1.334, 0.2259, 9.18), (-1.177, 0.1871, 10.89), (-1.177, 0.2005, 7.916), (-3.908, -0.01769, 6.808), (-0.7172, 0.1754, 10.96), (-1.366, 0.1756, 5.839), (-1.098, 0.1691, 1.516), (-1.294, 0.172, 4.511), (-1.208, 0.171, 2.988), (-4.068, 0.09465, 6.883), (-3.908, 0.4753, 6.808), (-4.097, 0.3112, 6.896), (-3.708, 0.02795, 6.715), (-3.592, 0.3836, 6.66), (-3.587, 0.2202, 6.658), (-4.082, 0.2029, 6.889), (-2.015, 0.4021, 10.64), (-1.967, 0.7226, 10.03), (-2.008, -0.02054, 10.58), (-2.012, 0.1908, 10.61), (-1.967, -0.2532, 10.03), (-1.718, 0.5436, 9.317), (-1.717, 0.2246, 9.308), (-1.813, -0.1507, 9.583), (-2.651, -0.0614, 8.246), (-2.473, 0.2224, 8.157), (-3.2, 0.1968, 8.622), (-2.94, 0.599, 8.391), (-2.479, 0.4636, 8.161), (-2.94, -0.1354, 8.391), (-3.184, 0.03705, 8.611), (-3.217, 0.3566, 8.632), (-0.5328, -0.4269, 11.15), (0.0, -0.5187, 11.12), (0.0, 0.681, 11.32), (-0.5053, 0.5932, 11.32), (0.0, 0.1415, 11.29), (-0.6504, 0.1415, 11.29), (-0.6375, 1.489, 13.64), (-0.5591, 1.198, 12.49), (-1.32, 0.5001, 12.45), (-1.588, 0.5635, 13.68), (-1.588, -0.8213, 13.69), (-1.319, -0.6622, 12.35), (-0.5584, -1.447, 12.3), (-0.6375, -1.636, 13.68), (-0.514, 0.5529, 11.57), (-0.4799, -0.5247, 11.37), (-0.704, 0.5769, 14.68), (-0.704, -0.7443, 14.72), (0.0, 1.684, 13.67), (-0.6665, 1.275, 13.02), (0.0, 1.372, 12.41), (-1.51, 0.4838, 13.03), (-1.683, -0.1475, 13.71), (-1.51, -0.7372, 13.0), (-1.405, -0.08182, 12.37), (-0.6663, -1.485, 12.98), (0.0, -1.796, 13.73), (0.0, -1.593, 12.23), (0.0, 0.6949, 11.52), (-0.6466, 0.119, 11.55), (0.0, -0.575, 11.24), (0.0, 0.6922, 14.81), (0.0, -0.7802, 14.86), (-0.74, -0.1041, 14.78), (-0.4759, 0.8921, 12.06), (-0.6601, 1.108, 14.46), (-1.255, 1.16, 13.63), (-1.042, 0.9241, 12.52), (-0.9453, -0.5489, 11.86), (-0.9464, 0.5012, 12.01), (-1.256, 0.4963, 14.49), (-1.256, -0.724, 14.53), (-1.255, -1.353, 13.66), (-1.041, -1.19, 12.35), (-0.4748, -1.131, 11.48), (-0.6602, -1.231, 14.53), (0.0, 1.454, 13.01), (-1.6, -0.1275, 13.02), (0.0, -1.623, 12.98), (0.0, -0.04712, 14.95), (0.0, 1.03, 11.93), (0.0, 1.259, 14.53), (-1.21, 0.9877, 13.03), (-1.013, 0.005147, 11.88), (-1.323, -0.1418, 14.56), (-1.21, -1.229, 12.99), (0.0, -1.254, 11.35), (0.0, -1.348, 14.6), (-0.8265, -0.9859, 11.65), (-1.072, -1.078, 14.36), (-0.8277, 0.7426, 12.18), (-1.072, 0.8998, 14.32), (-4.223, 0.1241, 5.876), (-4.294, 0.1015, 5.941), (-4.294, 0.3459, 5.941), (-4.386, 0.3056, 5.956), (-4.373, 0.1572, 5.979), (-4.17, 0.3104, 5.865), (-4.194, 0.2303, 5.807), (-4.44, 0.2217, 5.949), (-2.366, 0.4754, 8.331), (-2.796, -0.1528, 8.633), (-3.01, 0.02855, 8.902), (-3.04, 0.3634, 8.929), (-2.796, 0.6172, 8.633), (-3.025, 0.196, 8.915), (-2.361, 0.2228, 8.327), (-2.527, -0.07458, 8.443), (-2.832, -0.04604, 7.982), (-2.664, 0.2221, 7.899), (-3.352, 0.1979, 8.324), (-3.106, 0.5777, 8.119), (-3.368, 0.3488, 8.334), (-3.335, 0.04695, 8.314), (-3.106, -0.1152, 8.119), (-2.67, 0.4498, 7.903), (-1.23, 0.4138, 3.38), (-0.4719, 0.5953, 3.28), (-1.23, -0.07125, 3.38), (-0.4719, -0.4043, 3.276), (-0.244, 0.0955, 3.278), (-1.23, 0.1713, 3.38), (-1.177, -0.04823, 2.569), (-0.5135, -0.3485, 2.503), (-1.177, 0.3892, 2.569), (-0.5135, 0.5857, 2.503), (-0.2855, 0.1186, 2.503), (-1.177, 0.1705, 2.569)], [], [(17, 10, 3, 6), (11, 186, 213, 22), (19, 8, 5, 15), (16, 13, 187, 194), (70, 68, 1, 7), (191, 15, 100, 294), (18, 196, 188, 14), (11, 16, 194, 186), (155, 157, 94, 99), (12, 17, 6, 2), (10, 185, 196, 18), (67, 70, 7, 0), (13, 1, 8, 19), (187, 13, 19, 198), (3, 10, 18, 9), (184, 195, 17, 12), (0, 7, 16, 11), (9, 18, 14, 4), (71, 80, 144, 145), (7, 1, 13, 16), (198, 19, 15, 191), (0, 11, 22, 20), (195, 185, 10, 17), (69, 72, 15, 5), (244, 52, 22, 213), (184, 12, 23, 212), (12, 2, 21, 23), (179, 174, 24, 74), (67, 0, 20, 73), (177, 176, 25, 27), (174, 175, 26, 24), (178, 177, 27, 53), (52, 23, 30, 54), (20, 22, 31, 28), (23, 21, 29, 30), (25, 74, 56, 37), (172, 169, 35, 55), (170, 171, 33, 32), (169, 168, 34, 35), (73, 20, 28, 75), (57, 39, 43, 59), (53, 27, 39, 57), (24, 26, 38, 36), (27, 25, 37, 39), (40, 66, 65, 44), (36, 38, 42, 66, 40), (39, 37, 41, 43), (56, 36, 40, 58), (47, 45, 49, 51), (43, 41, 45, 47), (58, 40, 44, 60), (59, 43, 47, 61), (63, 62, 48, 64, 50), (60, 44, 48, 62), (61, 47, 51, 63), (44, 65, 64, 48), (46, 61, 63, 50), (45, 60, 62, 49), (51, 49, 62, 63), (42, 59, 61, 46), (41, 58, 60, 45), (37, 56, 58, 41), (26, 53, 57, 38), (38, 57, 59, 42), (171, 172, 55, 33), (22, 52, 54, 31), (175, 178, 53, 26), (212, 23, 52, 244), (173, 170, 32, 76), (65, 66, 42, 46), (64, 65, 46, 50), (168, 173, 76, 34), (21, 73, 75, 29), (2, 67, 73, 21), (176, 179, 74, 25), (4, 14, 72, 69), (162, 165, 77, 83), (2, 6, 70, 67), (163, 164, 79, 78), (72, 14, 101, 102), (6, 3, 68, 70), (81, 78, 146, 149), (56, 74, 24, 36), (165, 166, 71, 77), (161, 167, 81, 82), (167, 163, 78, 81), (160, 161, 82, 80), (166, 160, 80, 71), (4, 69, 87, 84), (8, 1, 91, 88), (1, 68, 90, 91), (3, 9, 85, 89), (68, 3, 89, 90), (5, 8, 88, 86), (9, 4, 84, 85), (69, 5, 86, 87), (157, 154, 98, 94), (156, 155, 99, 95), (154, 153, 97, 98), (158, 152, 96, 93), (152, 156, 95, 96), (159, 158, 93, 92), (153, 159, 92, 97), (164, 162, 83, 79), (102, 297, 294, 100), (101, 295, 297, 102), (14, 188, 295, 101), (15, 72, 102, 100), (103, 115, 339, 311), (103, 311, 344, 124), (103, 124, 143, 125), (103, 125, 136, 115), (104, 313, 339, 115), (104, 115, 136, 126), (104, 126, 142, 123), (104, 123, 343, 313), (105, 116, 135, 119), (105, 119, 137, 128), (105, 128, 142, 126), (105, 126, 136, 116), (106, 117, 135, 116), (106, 116, 136, 125), (106, 125, 143, 129), (106, 129, 138, 117), (107, 118, 135, 117), (107, 117, 138, 130), (107, 130, 141, 131), (107, 131, 139, 118), (108, 119, 135, 118), (108, 118, 139, 132), (108, 132, 140, 127), (108, 127, 137, 119), (109, 120, 341, 320), (109, 320, 349, 133), (109, 133, 140, 132), (109, 132, 139, 120), (110, 319, 341, 120), (110, 120, 139, 131), (110, 131, 141, 134), (110, 134, 350, 319), (111, 321, 343, 123), (111, 123, 142, 128), (111, 128, 137, 121), (112, 121, 137, 127), (112, 127, 140, 133), (112, 133, 349, 323), (113, 324, 342, 122), (113, 122, 138, 129), (113, 129, 143, 124), (113, 124, 344, 324), (114, 122, 342, 325), (114, 325, 350, 134), (114, 134, 141, 130), (114, 130, 138, 122), (112, 323, 294, 100), (112, 100, 102, 121), (101, 111, 121, 102), (111, 101, 295, 321), (150, 151, 148, 145, 144), (146, 147, 151, 150, 149), (78, 79, 147, 146), (77, 71, 145, 148), (82, 81, 149, 150), (80, 82, 150, 144), (79, 83, 151, 147), (83, 77, 148, 151), (88, 91, 159, 153), (91, 90, 158, 159), (89, 85, 156, 152), (90, 89, 152, 158), (86, 88, 153, 154), (85, 84, 155, 156), (87, 86, 154, 157), (84, 87, 157, 155), (99, 94, 162, 164), (97, 92, 160, 166), (92, 93, 161, 160), (96, 95, 163, 167), (93, 96, 167, 161), (98, 97, 166, 165), (95, 99, 164, 163), (94, 98, 165, 162), (29, 75, 173, 168), (75, 28, 170, 173), (31, 54, 172, 171), (30, 29, 168, 169), (28, 31, 171, 170), (54, 30, 169, 172), (34, 76, 179, 176), (33, 55, 178, 175), (55, 35, 177, 178), (32, 33, 175, 174), (35, 34, 176, 177), (76, 32, 174, 179), (207, 192, 183, 200), (201, 214, 213, 186), (209, 205, 190, 197), (206, 194, 187, 203), (263, 193, 181, 261), (191, 294, 293, 205), (208, 204, 188, 196), (201, 186, 194, 206), (366, 292, 287, 368), (202, 182, 192, 207), (200, 208, 196, 185), (260, 180, 193, 263), (203, 209, 197, 181), (187, 198, 209, 203), (183, 199, 208, 200), (184, 202, 207, 195), (180, 201, 206, 193), (199, 189, 204, 208), (264, 356, 355, 273), (193, 206, 203, 181), (198, 191, 205, 209), (180, 210, 214, 201), (195, 207, 200, 185), (262, 190, 205, 265), (244, 213, 214, 245), (184, 212, 215, 202), (202, 215, 211, 182), (390, 267, 216, 385), (260, 266, 210, 180), (388, 219, 217, 387), (385, 216, 218, 386), (389, 246, 219, 388), (245, 247, 222, 215), (210, 220, 223, 214), (215, 222, 221, 211), (217, 229, 249, 267), (383, 248, 227, 380), (381, 224, 225, 382), (380, 227, 226, 379), (266, 268, 220, 210), (250, 252, 235, 231), (246, 250, 231, 219), (216, 228, 230, 218), (219, 231, 229, 217), (232, 236, 258, 259), (228, 232, 259, 234, 230), (231, 235, 233, 229), (249, 251, 232, 228), (239, 243, 241, 237), (235, 239, 237, 233), (251, 253, 236, 232), (252, 254, 239, 235), (256, 242, 257, 240, 255), (253, 255, 240, 236), (254, 256, 243, 239), (236, 240, 257, 258), (238, 242, 256, 254), (237, 241, 255, 253), (243, 256, 255, 241), (234, 238, 254, 252), (233, 237, 253, 251), (229, 233, 251, 249), (218, 230, 250, 246), (230, 234, 252, 250), (382, 225, 248, 383), (214, 223, 247, 245), (386, 218, 246, 389), (212, 244, 245, 215), (384, 269, 224, 381), (258, 238, 234, 259), (257, 242, 238, 258), (379, 226, 269, 384), (211, 221, 268, 266), (182, 211, 266, 260), (387, 217, 267, 390), (189, 262, 265, 204), (373, 276, 270, 376), (182, 260, 263, 192), (374, 271, 272, 375), (265, 298, 296, 204), (192, 263, 261, 183), (274, 360, 357, 271), (249, 228, 216, 267), (376, 270, 264, 377), (372, 275, 274, 378), (378, 274, 271, 374), (371, 273, 275, 372), (377, 264, 273, 371), (189, 277, 280, 262), (197, 281, 284, 181), (181, 284, 283, 261), (183, 282, 278, 199), (261, 283, 282, 183), (190, 279, 281, 197), (199, 278, 277, 189), (262, 280, 279, 190), (368, 287, 291, 365), (367, 288, 292, 366), (365, 291, 290, 364), (369, 286, 289, 363), (363, 289, 288, 367), (370, 285, 286, 369), (364, 290, 285, 370), (375, 272, 276, 373), (298, 293, 294, 297), (296, 298, 297, 295), (204, 296, 295, 188), (205, 293, 298, 265), (299, 311, 339, 312), (299, 328, 344, 311), (299, 329, 354, 328), (299, 312, 345, 329), (300, 312, 339, 313), (300, 330, 345, 312), (300, 327, 353, 330), (300, 313, 343, 327), (301, 317, 340, 314), (301, 332, 346, 317), (301, 330, 353, 332), (301, 314, 345, 330), (302, 314, 340, 315), (302, 329, 345, 314), (302, 333, 354, 329), (302, 315, 347, 333), (303, 315, 340, 316), (303, 334, 347, 315), (303, 335, 352, 334), (303, 316, 348, 335), (304, 316, 340, 317), (304, 336, 348, 316), (304, 331, 351, 336), (304, 317, 346, 331), (305, 320, 341, 318), (305, 337, 349, 320), (305, 336, 351, 337), (305, 318, 348, 336), (306, 318, 341, 319), (306, 335, 348, 318), (306, 338, 352, 335), (306, 319, 350, 338), (307, 327, 343, 321), (307, 332, 353, 327), (307, 322, 346, 332), (308, 331, 346, 322), (308, 337, 351, 331), (308, 323, 349, 337), (309, 326, 342, 324), (309, 333, 347, 326), (309, 328, 354, 333), (309, 324, 344, 328), (310, 325, 342, 326), (310, 338, 350, 325), (310, 334, 352, 338), (310, 326, 347, 334), (308, 293, 294, 323), (308, 322, 298, 293), (296, 298, 322, 307), (307, 321, 295, 296), (361, 355, 356, 359, 362), (357, 360, 361, 362, 358), (271, 357, 358, 272), (270, 359, 356, 264), (275, 361, 360, 274), (273, 355, 361, 275), (272, 358, 362, 276), (276, 362, 359, 270), (281, 364, 370, 284), (284, 370, 369, 283), (282, 363, 367, 278), (283, 369, 363, 282), (279, 365, 364, 281), (278, 367, 366, 277), (280, 368, 365, 279), (277, 366, 368, 280), (292, 375, 373, 287), (290, 377, 371, 285), (285, 371, 372, 286), (289, 378, 374, 288), (286, 372, 378, 289), (291, 376, 377, 290), (288, 374, 375, 292), (287, 373, 376, 291), (221, 379, 384, 268), (268, 384, 381, 220), (223, 382, 383, 247), (222, 380, 379, 221), (220, 381, 382, 223), (247, 383, 380, 222), (226, 387, 390, 269), (225, 386, 389, 248), (248, 389, 388, 227), (224, 385, 386, 225), (227, 388, 387, 226), (269, 390, 385, 224)])
me_cube_001.use_remesh_preserve_volume = False
me_cube_001.use_remesh_preserve_attributes = False
me_cube_001.use_mirror_vertex_groups = False
me_cube_001.update()
arm_armature = bpy.data.armatures.new('Armature')  # bones are not reproduced

# ---- objects
ob_armature = bpy.data.objects.new('Armature', arm_armature)
ob_eye1 = bpy.data.objects.new('Eye1', me_sphere_002)
ob_eye2 = bpy.data.objects.new('Eye2', me_sphere_001)
ob_body = bpy.data.objects.new('Body', me_cube_001)

# ---- transforms, parenting, visibility, modifiers, constraints
ob_armature.location = (-7.536e-17, 0.1273, 5.661)
ob_armature.rotation_euler = (0.2173, 4.787e-17, 5.222e-18)
ob_armature.scale = (1.865, 1.865, 1.865)
ob_armature.show_in_front = True
ob_armature.lineart.crease_threshold = 0.0
ob_eye1.location = (0.6961, -1.707, 13.02)
ob_eye1.rotation_euler = (0.08065, 0.2451, -0.001071)
ob_eye1.scale = (0.5605, 0.5605, 0.5605)
ob_eye1.lineart.crease_threshold = 0.0
_m = ob_eye1.modifiers.new('EdgeSplit', 'EDGE_SPLIT')
ob_eye2.location = (-0.6961, -1.707, 13.02)
ob_eye2.rotation_euler = (0.08065, 0.2451, -0.5569)
ob_eye2.scale = (0.5605, 0.5605, 0.5605)
ob_eye2.lineart.crease_threshold = 0.0
_m = ob_eye2.modifiers.new('EdgeSplit', 'EDGE_SPLIT')
ob_body.location = (0.0, 0.0, 0.0)
ob_body.lineart.crease_threshold = 0.0

# ---- collection membership
col_collection_1.objects.link(ob_armature)
col_collection_1.objects.link(ob_eye1)
col_collection_1.objects.link(ob_eye2)
col_collection_1.objects.link(ob_body)

# ---- scene / render settings (as saved in the file)
scene.frame_start = 1; scene.frame_end = 250; scene.frame_set(0)
scene.render.engine = 'BLENDER_EEVEE_NEXT'
scene.render.resolution_percentage = 50
scene.render.dither_intensity = 0.0
scene.cycles.use_denoising = False
scene.cycles.samples = 128
scene.cycles.sampling_pattern = 'TABULATED_SOBOL'
scene.cycles.use_adaptive_sampling = False
scene.cycles.use_light_tree = False
scene.cycles.blur_glossy = 0.0
scene.cycles.sample_clamp_indirect = 0.0
scene.view_settings.view_transform = 'Standard'
bpy.context.view_layer.update()

# ---- added for rendering (the .blend has no active camera and no usable light): camera, sun
cam_auto = bpy.data.cameras.new('AutoCamera')
cam_auto.lens = 50.0
cam_auto.sensor_width = 36.0
cam_auto.clip_end = 1000.0
ob_auto_camera = bpy.data.objects.new('AutoCamera', cam_auto)
scene.collection.objects.link(ob_auto_camera)
ob_auto_camera.location = (16.4326, -19.8526, 20.6273)
ob_auto_camera.rotation_euler = (1.09748, -7.21219e-08, 0.694738)
scene.camera = ob_auto_camera
light_auto_sun = bpy.data.lights.new('AutoSun', 'SUN')
light_auto_sun.energy = 3.0
light_auto_sun.angle = 0.0523599
ob_auto_sun = bpy.data.objects.new('AutoSun', light_auto_sun)
scene.collection.objects.link(ob_auto_sun)
ob_auto_sun.rotation_euler = (0.872665, 0.174533, 0.523599)
bpy.context.view_layer.update()
